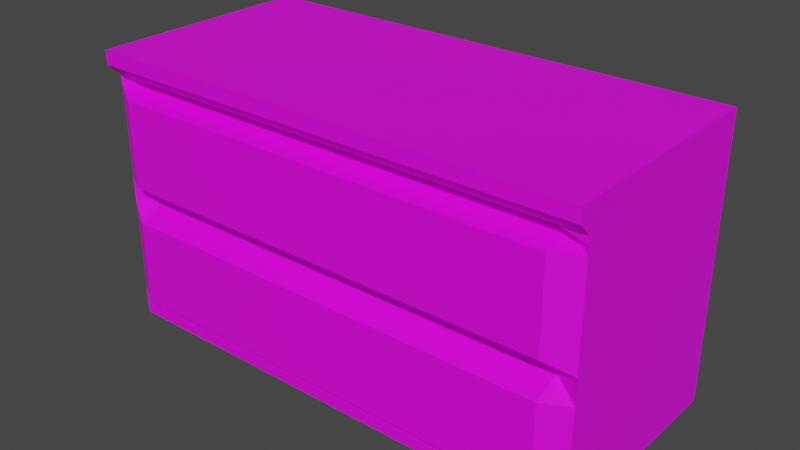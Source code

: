 # Source: Dresser.blend  (saved by Blender 2.91.10; exported with 4.5.12 LTS)
import bpy
from mathutils import Matrix  # noqa: F401  (used for matrix-valued properties, if any)

bpy.ops.wm.read_factory_settings(use_empty=True)
scene = bpy.context.scene
scene.name = 'Scene'

# ---- collections
col_collection = bpy.data.collections.new('Collection'); scene.collection.children.link(col_collection)

# ---- images (referenced by path relative to the original .blend; pixels are not part of the script)
import os
ASSET_DIR = os.environ.get("B2B_ASSET_DIR", "")  # directory of the original .blend (textures are referenced by path, not embedded)
HERE = os.path.dirname(os.path.abspath(__file__))  # packed textures are extracted next to this script under _unpacked/

def load_image(name, relpath, width, height, colorspace="sRGB"):
    """Load a texture the original file referenced (path relative to the .blend, or extracted next to this script)."""
    p = next((c for c in (os.path.join(HERE, relpath), os.path.join(ASSET_DIR, relpath)) if relpath and os.path.exists(c)), "")
    if p:
        img = bpy.data.images.load(p, check_existing=True)
        img.name = name
    else:  # same state as the original file: an image datablock whose file is absent (Cycles renders it pink)
        img = bpy.data.images.new(name, width, height)
        img.source = "FILE"
        img.filepath = "//" + (relpath or name)
    img.colorspace_settings.name = colorspace
    return img
img_dresser = load_image('Dresser', 'Dresser.png', 1024, 1024, 'sRGB')

# ---- materials (node trees are filled in below, after node groups)
mat_m_dresser = bpy.data.materials.new('m_dresser')
mat_m_dresser.use_transparent_shadow = False

# ---- material node trees
mat_m_dresser.use_nodes = True; mat_m_dresser.node_tree.nodes.clear()
_N = mat_m_dresser.node_tree.nodes; _L = mat_m_dresser.node_tree.links
n0 = _N.new('ShaderNodeBsdfPrincipled'); n0.name = 'Principled BSDF'; n0.location = (10, 300)
n0.distribution = 'GGX'
n0.subsurface_method = 'BURLEY'
n0.inputs[3].default_value = 1.45
n0.inputs[27].default_value = (0.0, 0.0, 0.0, 1.0)
n0.inputs[28].default_value = 1.0
n1 = _N.new('ShaderNodeOutputMaterial'); n1.name = 'Material Output'; n1.location = (300, 300)
n2 = _N.new('ShaderNodeTexImage'); n2.name = 'Image Texture'; n2.location = (-280, 280)
n2.image = img_dresser
n2.interpolation = 'Closest'
_L.new(n0.outputs[0], n1.inputs[0])
_L.new(n2.outputs[0], n0.inputs[0])
n1.is_active_output = True

# ---- world
world_world = bpy.data.worlds.new('World'); scene.world = world_world
world_world.use_nodes = True; world_world.node_tree.nodes.clear()
_N = world_world.node_tree.nodes; _L = world_world.node_tree.links
n0 = _N.new('ShaderNodeOutputWorld'); n0.name = 'World Output'; n0.location = (300, 300)
n1 = _N.new('ShaderNodeBackground'); n1.name = 'Background'; n1.location = (10, 300)
n1.inputs[0].default_value = (0.05088, 0.05088, 0.05088, 1.0)
_L.new(n1.outputs[0], n0.inputs[0])
n0.is_active_output = True
world_world.color = (0.05088, 0.05088, 0.05088)
world_world.use_sun_shadow = False
world_world.sun_shadow_jitter_overblur = 0.0

# ---- meshes
me_cube = bpy.data.meshes.new('Cube')
me_cube.from_pydata([(-1.15, -0.5, -0.025), (-1.15, -0.5625, 1.275), (-1.15, 0.5, -0.025), (-1.15, 0.5, 1.275), (1.15, -0.5, -0.025), (1.15, -0.5625, 1.275), (1.15, 0.5, -0.025), (1.15, 0.5, 1.275), (-1.15, -0.5625, 1.21), (-1.15, 0.5, 1.21), (1.15, 0.5, 1.21), (1.15, -0.5625, 1.21), (-1.15, 0.5, 1.148), (1.15, 0.5, 1.148), (1.15, -0.5, 1.148), (-1.15, -0.5, 1.148), (-1.15, 0.5, 0.6203), (1.15, 0.5, 0.6203), (1.15, -0.5, 0.6203), (-1.15, -0.5, 0.6203), (-1.15, 0.5, 0.5558), (1.15, 0.5, 0.5558), (1.15, -0.5, 0.5558), (-1.15, -0.5, 0.5558), (-1.15, 0.5, 0.03308), (1.15, 0.5, 0.03308), (1.15, -0.5, 0.03308), (-1.15, -0.5, 0.03308), (1.035, 0.5, -0.025), (1.035, 0.5, 1.275), (1.035, -0.5, -0.025), (1.035, -0.5625, 1.275), (1.035, -0.5625, 1.21), (1.035, 0.5, 1.21), (1.035, 0.5, 1.148), (1.035, -0.5, 1.148), (1.035, -0.4375, 0.6203), (1.035, 0.5, 0.6203), (1.035, 0.5, 0.5558), (1.035, -0.4375, 0.5558), (1.035, -0.5, 0.03308), (1.035, 0.5, 0.03308), (-1.041, 0.5, -0.025), (-1.041, -0.5625, 1.275), (-1.041, -0.5625, 1.21), (-1.041, -0.5, 1.148), (-1.041, -0.4375, 0.6203), (-1.041, -0.4375, 0.5558), (-1.041, -0.5, 0.03308), (-1.041, 0.5, 1.275), (-1.041, -0.5, -0.025), (-1.041, 0.5, 1.21), (-1.041, 0.5, 1.148), (-1.041, 0.5, 0.6203), (-1.041, 0.5, 0.5558), (-1.041, 0.5, 0.03308), (-1.15, -0.5, 0.6731), (-1.15, 0.5, 0.6731), (1.15, 0.5, 0.6731), (1.15, -0.5, 0.6731), (1.035, -0.5625, 0.6731), (1.035, 0.5, 0.6731), (-1.041, 0.5, 0.6731), (-1.041, -0.5625, 0.6731), (-1.15, -0.5, 0.5035), (-1.15, 0.5, 0.5035), (1.15, 0.5, 0.5035), (1.15, -0.5, 0.5035), (1.035, -0.5625, 0.5035), (1.035, 0.5, 0.5035), (-1.041, 0.5, 0.5035), (-1.041, -0.5625, 0.5035), (-1.15, 0.5, 0.1036), (1.15, 0.5, 0.1036), (1.15, -0.5, 0.1036), (1.035, -0.5625, 0.1036), (1.035, 0.5, 0.1036), (-1.041, 0.5, 0.1036), (-1.041, -0.5625, 0.1036), (-1.15, -0.5, 0.1036), (-1.15, -0.5, 1.077), (-1.15, 0.5, 1.077), (1.15, 0.5, 1.077), (1.15, -0.5, 1.077), (1.035, -0.5625, 1.077), (1.035, 0.5, 1.077), (-1.041, 0.5, 1.077), (-1.041, -0.5625, 1.077), (-1.15, 0.5, 0.06836), (1.15, 0.5, 0.06836), (1.15, -0.5, 0.06836), (1.035, -0.4375, 0.06836), (1.035, 0.5, 0.06836), (-1.041, 0.5, 0.06836), (-1.041, -0.4375, 0.06836), (-1.15, -0.5, 0.06836), (-1.15, -0.5, 1.113), (-1.15, 0.5, 1.113), (1.15, 0.5, 1.113), (1.15, -0.5, 1.113), (1.035, -0.4375, 1.113), (1.035, 0.5, 1.113), (-1.041, 0.5, 1.113), (-1.041, -0.4375, 1.113)], [], [(8, 1, 3, 9), (33, 29, 7, 10), (10, 7, 5, 11), (44, 43, 1, 8), (28, 6, 4, 30), (49, 3, 1, 43), (45, 44, 8, 15), (13, 10, 11, 14), (34, 33, 10, 13), (15, 8, 9, 12), (96, 15, 12, 97), (101, 34, 13, 98), (98, 13, 14, 99), (103, 45, 15, 96), (47, 46, 19, 23), (21, 17, 18, 22), (38, 37, 17, 21), (23, 19, 16, 20), (64, 23, 20, 65), (69, 38, 21, 66), (66, 21, 22, 67), (71, 47, 23, 64), (50, 48, 27, 0), (6, 25, 26, 4), (28, 41, 25, 6), (0, 27, 24, 2), (42, 55, 41, 28), (4, 26, 40, 30), (67, 22, 39, 68), (70, 54, 38, 69), (54, 53, 37, 38), (22, 18, 36, 39), (99, 14, 35, 100), (102, 52, 34, 101), (52, 51, 33, 34), (14, 11, 32, 35), (7, 29, 31, 5), (42, 28, 30, 50), (11, 5, 31, 32), (51, 49, 29, 33), (9, 3, 49, 51), (2, 42, 50, 0), (12, 9, 51, 52), (97, 12, 52, 102), (20, 16, 53, 54), (65, 20, 54, 70), (2, 24, 55, 42), (30, 40, 48, 50), (68, 39, 47, 71), (39, 36, 46, 47), (100, 35, 45, 103), (35, 32, 44, 45), (29, 49, 43, 31), (32, 31, 43, 44), (36, 60, 63, 46), (16, 57, 62, 53), (53, 62, 61, 37), (18, 59, 60, 36), (46, 63, 56, 19), (17, 58, 59, 18), (37, 61, 58, 17), (19, 56, 57, 16), (75, 68, 71, 78), (72, 65, 70, 77), (77, 70, 69, 76), (74, 67, 68, 75), (78, 71, 64, 79), (73, 66, 67, 74), (76, 69, 66, 73), (79, 64, 65, 72), (95, 79, 72, 88), (92, 76, 73, 89), (89, 73, 74, 90), (94, 78, 79, 95), (90, 74, 75, 91), (93, 77, 76, 92), (88, 72, 77, 93), (91, 75, 78, 94), (60, 84, 87, 63), (57, 81, 86, 62), (62, 86, 85, 61), (59, 83, 84, 60), (63, 87, 80, 56), (58, 82, 83, 59), (61, 85, 82, 58), (56, 80, 81, 57), (40, 91, 94, 48), (24, 88, 93, 55), (55, 93, 92, 41), (26, 90, 91, 40), (48, 94, 95, 27), (25, 89, 90, 26), (41, 92, 89, 25), (27, 95, 88, 24), (84, 100, 103, 87), (81, 97, 102, 86), (86, 102, 101, 85), (83, 99, 100, 84), (87, 103, 96, 80), (82, 98, 99, 83), (85, 101, 98, 82), (80, 96, 97, 81)])
_uv = me_cube.uv_layers.new(name='UVMap')
_uv.uv.foreach_set('vector', [0.4375, 0.4766, 0.4375, 0.4688, 0.25, 0.4688, 0.25, 0.4766, 0.2344, 0.03906, 0.25, 0.03906, 0.25, 0.02344, 0.2344, 0.02344, 0.2031, 0.4766, 0.2031, 0.4688, 0.02344, 0.4688, 0.02344, 0.4766, 0.9062, 0.03906, 0.9219, 0.03906, 0.9219, 0.02344, 0.9062, 0.02344, 0.5156, 0.3984, 0.5156, 0.4219, 0.6797, 0.4219, 0.6797, 0.3984, 0.4688, 0.03906, 0.4688, 0.02344, 0.2891, 0.02344, 0.2891, 0.03906, 0.6094, 0.4844, 0.6172, 0.4844, 0.6172, 0.4688, 0.6094, 0.4688, 0.2031, 0.4844, 0.2031, 0.4766, 0.02344, 0.4766, 0.03125, 0.4844, 0.2266, 0.03906, 0.2344, 0.03906, 0.2344, 0.02344, 0.2266, 0.02344, 0.4219, 0.4844, 0.4375, 0.4766, 0.25, 0.4766, 0.25, 0.4844, 0.4219, 0.4922, 0.4219, 0.4844, 0.25, 0.4844, 0.25, 0.4922, 0.2188, 0.03906, 0.2266, 0.03906, 0.2266, 0.02344, 0.2188, 0.02344, 0.2031, 0.4922, 0.2031, 0.4844, 0.03125, 0.4844, 0.03125, 0.4922, 0.5938, 0.4844, 0.6094, 0.4844, 0.6094, 0.4688, 0.6094, 0.4688, 0.9297, 0.4844, 0.9453, 0.4844, 0.9453, 0.4688, 0.9297, 0.4688, 0.2031, 0.5859, 0.2031, 0.5781, 0.03125, 0.5781, 0.03125, 0.5859, 0.125, 0.03906, 0.1328, 0.03906, 0.1328, 0.02344, 0.125, 0.02344, 0.4219, 0.5859, 0.4219, 0.5781, 0.25, 0.5781, 0.25, 0.5859, 0.4219, 0.6016, 0.4219, 0.5859, 0.25, 0.5859, 0.25, 0.6016, 0.1172, 0.03906, 0.125, 0.03906, 0.125, 0.02344, 0.1172, 0.02344, 0.2031, 0.6016, 0.2031, 0.5859, 0.03125, 0.5859, 0.03125, 0.6016, 0.7578, 0.8438, 0.7344, 0.8438, 0.75, 0.8594, 0.75, 0.8594, 0.9688, 0.03906, 0.9766, 0.03906, 0.9766, 0.02344, 0.9688, 0.02344, 0.2031, 0.6875, 0.2031, 0.6797, 0.03125, 0.6797, 0.03125, 0.6875, 0.02344, 0.03906, 0.03125, 0.03906, 0.03125, 0.02344, 0.02344, 0.02344, 0.4219, 0.6875, 0.4219, 0.6797, 0.25, 0.6797, 0.25, 0.6875, 0.02344, 0.3984, 0.03125, 0.3984, 0.03125, 0.03906, 0.02344, 0.03906, 0.9688, 0.4219, 0.9766, 0.4219, 0.9766, 0.3984, 0.9688, 0.3984, 0.75, 0.4688, 0.75, 0.4688, 0.7344, 0.4844, 0.7578, 0.4844, 0.1172, 0.3984, 0.125, 0.3984, 0.125, 0.03906, 0.1172, 0.03906, 0.125, 0.3984, 0.1328, 0.3984, 0.1328, 0.03906, 0.125, 0.03906, 0.9297, 0.8594, 0.9453, 0.8594, 0.9453, 0.8438, 0.9297, 0.8438, 0.6094, 0.8594, 0.6094, 0.8594, 0.6094, 0.8438, 0.5938, 0.8438, 0.2188, 0.3984, 0.2266, 0.3984, 0.2266, 0.03906, 0.2188, 0.03906, 0.2266, 0.3984, 0.2344, 0.3984, 0.2344, 0.03906, 0.2266, 0.03906, 0.6094, 0.8594, 0.6172, 0.8594, 0.6172, 0.8438, 0.6094, 0.8438, 0.4688, 0.4219, 0.4688, 0.3984, 0.2891, 0.3984, 0.2891, 0.4219, 0.5156, 0.03906, 0.5156, 0.3984, 0.6797, 0.3984, 0.6797, 0.03906, 0.9062, 0.4219, 0.9219, 0.4219, 0.9219, 0.3984, 0.9062, 0.3984, 0.2344, 0.3984, 0.25, 0.3984, 0.25, 0.03906, 0.2344, 0.03906, 0.2344, 0.4219, 0.25, 0.4219, 0.25, 0.3984, 0.2344, 0.3984, 0.5156, 0.02344, 0.5156, 0.03906, 0.6797, 0.03906, 0.6797, 0.02344, 0.2266, 0.4219, 0.2344, 0.4219, 0.2344, 0.3984, 0.2266, 0.3984, 0.2188, 0.4219, 0.2266, 0.4219, 0.2266, 0.3984, 0.2188, 0.3984, 0.125, 0.4219, 0.1328, 0.4219, 0.1328, 0.3984, 0.125, 0.3984, 0.1172, 0.4219, 0.125, 0.4219, 0.125, 0.3984, 0.1172, 0.3984, 0.02344, 0.4219, 0.03125, 0.4219, 0.03125, 0.3984, 0.02344, 0.3984, 0.9688, 0.3984, 0.9766, 0.3984, 0.9766, 0.03906, 0.9688, 0.03906, 0.7578, 0.4844, 0.7344, 0.4844, 0.7344, 0.8438, 0.7578, 0.8438, 0.9297, 0.8438, 0.9453, 0.8438, 0.9453, 0.4844, 0.9297, 0.4844, 0.5938, 0.8438, 0.6094, 0.8438, 0.6094, 0.4844, 0.5938, 0.4844, 0.6094, 0.8438, 0.6172, 0.8438, 0.6172, 0.4844, 0.6094, 0.4844, 0.4688, 0.3984, 0.4688, 0.03906, 0.2891, 0.03906, 0.2891, 0.3984, 0.9062, 0.3984, 0.9219, 0.3984, 0.9219, 0.03906, 0.9062, 0.03906, 0.6875, 0.4844, 0.6641, 0.4844, 0.6641, 0.8438, 0.6875, 0.8438, 0.1328, 0.4219, 0.1406, 0.4219, 0.1406, 0.3984, 0.1328, 0.3984, 0.1328, 0.3984, 0.1406, 0.3984, 0.1406, 0.03906, 0.1328, 0.03906, 0.6797, 0.4688, 0.6797, 0.4688, 0.6641, 0.4844, 0.6875, 0.4844, 0.6875, 0.8438, 0.6641, 0.8438, 0.6797, 0.8594, 0.6797, 0.8594, 0.2031, 0.5781, 0.2031, 0.5703, 0.03125, 0.5703, 0.03125, 0.5781, 0.1328, 0.03906, 0.1406, 0.03906, 0.1406, 0.02344, 0.1328, 0.02344, 0.4219, 0.5781, 0.4219, 0.5703, 0.25, 0.5703, 0.25, 0.5781, 0.4844, 0.8438, 0.5469, 0.8438, 0.5469, 0.4844, 0.4844, 0.4844, 0.04688, 0.4219, 0.1172, 0.4219, 0.1172, 0.3984, 0.04688, 0.3984, 0.04688, 0.3984, 0.1172, 0.3984, 0.1172, 0.03906, 0.04688, 0.03906, 0.4844, 0.8594, 0.5469, 0.8594, 0.5469, 0.8438, 0.4844, 0.8438, 0.4844, 0.4844, 0.5469, 0.4844, 0.5469, 0.4688, 0.4844, 0.4688, 0.2031, 0.6641, 0.2031, 0.6016, 0.03125, 0.6016, 0.03125, 0.6641, 0.04688, 0.03906, 0.1172, 0.03906, 0.1172, 0.02344, 0.04688, 0.02344, 0.4219, 0.6641, 0.4219, 0.6016, 0.25, 0.6016, 0.25, 0.6641, 0.4219, 0.6719, 0.4219, 0.6641, 0.25, 0.6641, 0.25, 0.6719, 0.03906, 0.03906, 0.04688, 0.03906, 0.04688, 0.02344, 0.03906, 0.02344, 0.2031, 0.6719, 0.2031, 0.6641, 0.03125, 0.6641, 0.03125, 0.6719, 0.8672, 0.3984, 0.8438, 0.3984, 0.8516, 0.4219, 0.8516, 0.4219, 0.8516, 0.02344, 0.8516, 0.02344, 0.8438, 0.03906, 0.8672, 0.03906, 0.03906, 0.3984, 0.04688, 0.3984, 0.04688, 0.03906, 0.03906, 0.03906, 0.03906, 0.4219, 0.04688, 0.4219, 0.04688, 0.3984, 0.03906, 0.3984, 0.8672, 0.03906, 0.8438, 0.03906, 0.8438, 0.3984, 0.8672, 0.3984, 0.7266, 0.3984, 0.7969, 0.3984, 0.7969, 0.03906, 0.7266, 0.03906, 0.1406, 0.4219, 0.2109, 0.4219, 0.2109, 0.3984, 0.1406, 0.3984, 0.1406, 0.3984, 0.2109, 0.3984, 0.2109, 0.03906, 0.1406, 0.03906, 0.7266, 0.4219, 0.7969, 0.4219, 0.7969, 0.3984, 0.7266, 0.3984, 0.7266, 0.03906, 0.7969, 0.03906, 0.7969, 0.02344, 0.7266, 0.02344, 0.2031, 0.5703, 0.2031, 0.5, 0.03125, 0.5, 0.03125, 0.5703, 0.1406, 0.03906, 0.2109, 0.03906, 0.2109, 0.02344, 0.1406, 0.02344, 0.4219, 0.5703, 0.4219, 0.5, 0.25, 0.5, 0.25, 0.5703, 0.875, 0.8438, 0.8828, 0.8438, 0.8828, 0.4844, 0.875, 0.4844, 0.03125, 0.4219, 0.03906, 0.4219, 0.03906, 0.3984, 0.03125, 0.3984, 0.03125, 0.3984, 0.03906, 0.3984, 0.03906, 0.03906, 0.03125, 0.03906, 0.875, 0.8594, 0.875, 0.8594, 0.8828, 0.8438, 0.875, 0.8438, 0.875, 0.4844, 0.8828, 0.4844, 0.875, 0.4688, 0.875, 0.4688, 0.2031, 0.6797, 0.2031, 0.6719, 0.03125, 0.6719, 0.03125, 0.6797, 0.03125, 0.03906, 0.03906, 0.03906, 0.03906, 0.02344, 0.03125, 0.02344, 0.4219, 0.6797, 0.4219, 0.6719, 0.25, 0.6719, 0.25, 0.6797, 0.8047, 0.8438, 0.8281, 0.8438, 0.8281, 0.4844, 0.8047, 0.4844, 0.2109, 0.4219, 0.2188, 0.4219, 0.2188, 0.3984, 0.2109, 0.3984, 0.2109, 0.3984, 0.2188, 0.3984, 0.2188, 0.03906, 0.2109, 0.03906, 0.8125, 0.8594, 0.8203, 0.8594, 0.8281, 0.8438, 0.8047, 0.8438, 0.8047, 0.4844, 0.8281, 0.4844, 0.8203, 0.4688, 0.8125, 0.4688, 0.2031, 0.5, 0.2031, 0.4922, 0.03125, 0.4922, 0.03125, 0.5, 0.2109, 0.03906, 0.2188, 0.03906, 0.2188, 0.02344, 0.2109, 0.02344, 0.4219, 0.5, 0.4219, 0.4922, 0.25, 0.4922, 0.25, 0.5])
me_cube.materials.append(mat_m_dresser)
me_cube.use_remesh_fix_poles = True
me_cube.use_remesh_preserve_attributes = False
me_cube.use_mirror_vertex_groups = False
me_cube.use_paint_bone_selection = False
me_cube.use_paint_mask = True
me_cube.update()

# ---- objects
ob_dresser = bpy.data.objects.new('Dresser', me_cube)

# ---- transforms, parenting, visibility, modifiers, constraints
ob_dresser.location = (0.0, 0.0, 0.0)
ob_dresser.lineart.crease_threshold = 0.0

# ---- collection membership
col_collection.objects.link(ob_dresser)

# ---- scene / render settings (as saved in the file)
scene.frame_start = 1; scene.frame_end = 250; scene.frame_set(0)
scene.render.engine = 'BLENDER_EEVEE_NEXT'
scene.cycles.use_denoising = False
scene.cycles.samples = 128
scene.cycles.sampling_pattern = 'TABULATED_SOBOL'
scene.cycles.use_adaptive_sampling = False
scene.cycles.use_light_tree = False
scene.view_settings.view_transform = 'Filmic'
bpy.context.view_layer.update()

# ---- added for rendering (the .blend has no active camera and no usable light): camera, sun
cam_auto = bpy.data.cameras.new('AutoCamera')
cam_auto.lens = 50.0
cam_auto.sensor_width = 36.0
cam_auto.clip_end = 1000.0
ob_auto_camera = bpy.data.objects.new('AutoCamera', cam_auto)
scene.collection.objects.link(ob_auto_camera)
ob_auto_camera.location = (2.63468, -3.19287, 2.73275)
ob_auto_camera.rotation_euler = (1.09748, -7.21219e-08, 0.694738)
scene.camera = ob_auto_camera
light_auto_sun = bpy.data.lights.new('AutoSun', 'SUN')
light_auto_sun.energy = 3.0
light_auto_sun.angle = 0.0523599
ob_auto_sun = bpy.data.objects.new('AutoSun', light_auto_sun)
scene.collection.objects.link(ob_auto_sun)
ob_auto_sun.rotation_euler = (0.872665, 0.174533, 0.523599)
bpy.context.view_layer.update()
